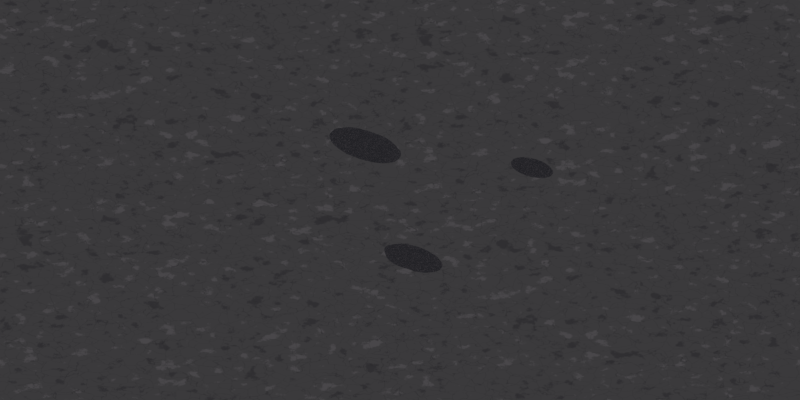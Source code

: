 # Source: g_ground_b.blend  (saved by Blender 5.2.45; exported with 4.5.12 LTS)
import bpy
from mathutils import Matrix  # noqa: F401  (used for matrix-valued properties, if any)

bpy.ops.wm.read_factory_settings(use_empty=True)
scene = bpy.context.scene
scene.name = 'Scene'

# ---- collections
col_collection = bpy.data.collections.new('Collection'); scene.collection.children.link(col_collection)

# ---- materials (node trees are filled in below, after node groups)
mat_ground_b_baked_procedural_clay = bpy.data.materials.new('ground_b baked procedural clay')

# ---- material node trees
mat_ground_b_baked_procedural_clay.use_nodes = True; mat_ground_b_baked_procedural_clay.node_tree.nodes.clear()
_N = mat_ground_b_baked_procedural_clay.node_tree.nodes; _L = mat_ground_b_baked_procedural_clay.node_tree.links
n0 = _N.new('ShaderNodeTexCoord'); n0.name = 'Texture Coordinate'; n0.location = (0, 0)
n1 = _N.new('ShaderNodeSeparateXYZ'); n1.name = 'Separate XYZ'; n1.location = (0, 0)
n2 = _N.new('ShaderNodeMath'); n2.name = 'Math'; n2.location = (0, 0)
n2.operation = 'MULTIPLY'
n2.inputs[1].default_value = 1.571
n3 = _N.new('ShaderNodeMath'); n3.name = 'Math.001'; n3.location = (0, 0)
n3.operation = 'MULTIPLY'
n3.inputs[1].default_value = 1.571
n4 = _N.new('ShaderNodeCombineXYZ'); n4.name = 'Combine XYZ'; n4.location = (0, 0)
n5 = _N.new('ShaderNodeMath'); n5.name = 'Math.002'; n5.location = (0, 0)
n5.operation = 'SINE'
n5.inputs[1].default_value = 0.0
n6 = _N.new('ShaderNodeMath'); n6.name = 'Math.003'; n6.location = (0, 0)
n6.operation = 'COSINE'
n6.inputs[1].default_value = 0.0
n7 = _N.new('ShaderNodeMath'); n7.name = 'Math.004'; n7.location = (0, 0)
n7.operation = 'SINE'
n7.inputs[1].default_value = 0.0
n8 = _N.new('ShaderNodeMath'); n8.name = 'Math.005'; n8.location = (0, 0)
n8.operation = 'COSINE'
n8.inputs[1].default_value = 0.0
n9 = _N.new('ShaderNodeTexNoise'); n9.name = 'Noise Texture'; n9.location = (0, 0)
n9.width = 160
n9.noise_dimensions = '4D'
n9.inputs[2].default_value = 2.3
n9.inputs[3].default_value = 3.0
n10 = _N.new('ShaderNodeVectorMath'); n10.name = 'Vector Math'; n10.location = (0, 0)
n10.operation = 'SCALE'
n10.inputs[3].default_value = 0.48
n11 = _N.new('ShaderNodeVectorMath'); n11.name = 'Vector Math.001'; n11.location = (0, 0)
n12 = _N.new('ShaderNodeTexNoise'); n12.name = 'Noise Texture.001'; n12.location = (0, 0)
n12.width = 160
n12.noise_dimensions = '4D'
n12.inputs[2].default_value = 5.2
n12.inputs[3].default_value = 3.0
n13 = _N.new('ShaderNodeTexNoise'); n13.name = 'Noise Texture.002'; n13.location = (0, 0)
n13.width = 160
n13.noise_dimensions = '4D'
n13.inputs[2].default_value = 135.0
n13.inputs[3].default_value = 3.0
n14 = _N.new('ShaderNodeMath'); n14.name = 'Math.006'; n14.location = (0, 0)
n14.operation = 'MULTIPLY'
n14.inputs[1].default_value = 0.78
n15 = _N.new('ShaderNodeMath'); n15.name = 'Math.007'; n15.location = (0, 0)
n15.operation = 'MULTIPLY'
n15.inputs[1].default_value = 0.22
n16 = _N.new('ShaderNodeMath'); n16.name = 'Math.008'; n16.location = (0, 0)
n17 = _N.new('ShaderNodeValToRGB'); n17.name = 'Color Ramp'; n17.location = (0, 0)
n17.color_ramp.interpolation = 'CONSTANT'
while len(n17.color_ramp.elements) > 1: n17.color_ramp.elements.remove(n17.color_ramp.elements[-1])
n17.color_ramp.elements[0].position = 0.0; n17.color_ramp.elements[0].color = (0.02956, 0.02843, 0.0319, 1.0)
_e = n17.color_ramp.elements.new(0.4); _e.color = (0.04374, 0.04231, 0.04519, 1.0)
_e = n17.color_ramp.elements.new(0.6); _e.color = (0.06663, 0.06301, 0.06848, 1.0)
n18 = _N.new('ShaderNodeTexVoronoi'); n18.name = 'Voronoi Texture'; n18.location = (0, 0)
n18.width = 160
n18.voronoi_dimensions = '4D'
n18.feature = 'DISTANCE_TO_EDGE'
n18.inputs[2].default_value = 5.5
n19 = _N.new('ShaderNodeMath'); n19.name = 'Math.009'; n19.location = (0, 0)
n19.operation = 'LESS_THAN'
n19.inputs[1].default_value = 0.01
n20 = _N.new('ShaderNodeMath'); n20.name = 'Math.010'; n20.location = (0, 0)
n20.operation = 'MULTIPLY'
n20.inputs[1].default_value = 0.55
n21 = _N.new('ShaderNodeMixRGB'); n21.name = 'Mix (Legacy)'; n21.location = (0, 0)
n21.inputs[2].default_value = (0.02217, 0.02122, 0.02416, 1.0)
n22 = _N.new('ShaderNodeMath'); n22.name = 'Math.011'; n22.location = (0, 0)
n22.operation = 'SUBTRACT'
n22.inputs[1].default_value = -0.72
n23 = _N.new('ShaderNodeMath'); n23.name = 'Math.012'; n23.location = (0, 0)
n23.operation = 'DIVIDE'
n23.inputs[1].default_value = 0.34
n24 = _N.new('ShaderNodeMath'); n24.name = 'Math.013'; n24.location = (0, 0)
n24.operation = 'SUBTRACT'
n24.inputs[1].default_value = 0.37
n25 = _N.new('ShaderNodeMath'); n25.name = 'Math.014'; n25.location = (0, 0)
n25.operation = 'DIVIDE'
n25.inputs[1].default_value = 0.19
n26 = _N.new('ShaderNodeMath'); n26.name = 'Math.015'; n26.location = (0, 0)
n26.operation = 'MULTIPLY'
n27 = _N.new('ShaderNodeMath'); n27.name = 'Math.016'; n27.location = (0, 0)
n27.operation = 'MULTIPLY'
n28 = _N.new('ShaderNodeMath'); n28.name = 'Math.017'; n28.location = (0, 0)
n29 = _N.new('ShaderNodeMath'); n29.name = 'Math.018'; n29.location = (0, 0)
n29.operation = 'MULTIPLY'
n29.inputs[1].default_value = 0.28
n30 = _N.new('ShaderNodeMath'); n30.name = 'Math.019'; n30.location = (0, 0)
n31 = _N.new('ShaderNodeMath'); n31.name = 'Math.020'; n31.location = (0, 0)
n31.operation = 'LESS_THAN'
n31.inputs[1].default_value = 1.0
n32 = _N.new('ShaderNodeMath'); n32.name = 'Math.021'; n32.location = (0, 0)
n32.operation = 'GREATER_THAN'
n32.inputs[1].default_value = 0.57
n33 = _N.new('ShaderNodeMath'); n33.name = 'Math.022'; n33.location = (0, 0)
n33.operation = 'MULTIPLY'
n33.inputs[1].default_value = 0.4
n34 = _N.new('ShaderNodeMixRGB'); n34.name = 'Mix (Legacy).001'; n34.location = (0, 0)
n34.inputs[1].default_value = (0.01444, 0.01444, 0.01764, 1.0)
n34.inputs[2].default_value = (0.09306, 0.08438, 0.09531, 1.0)
n35 = _N.new('ShaderNodeMixRGB'); n35.name = 'Mix (Legacy).002'; n35.location = (0, 0)
n36 = _N.new('ShaderNodeMath'); n36.name = 'Math.023'; n36.location = (0, 0)
n36.operation = 'SUBTRACT'
n36.inputs[1].default_value = 0.65
n37 = _N.new('ShaderNodeMath'); n37.name = 'Math.024'; n37.location = (0, 0)
n37.operation = 'DIVIDE'
n37.inputs[1].default_value = 0.27
n38 = _N.new('ShaderNodeMath'); n38.name = 'Math.025'; n38.location = (0, 0)
n38.operation = 'SUBTRACT'
n38.inputs[1].default_value = -0.52
n39 = _N.new('ShaderNodeMath'); n39.name = 'Math.026'; n39.location = (0, 0)
n39.operation = 'DIVIDE'
n39.inputs[1].default_value = 0.16
n40 = _N.new('ShaderNodeMath'); n40.name = 'Math.027'; n40.location = (0, 0)
n40.operation = 'MULTIPLY'
n41 = _N.new('ShaderNodeMath'); n41.name = 'Math.028'; n41.location = (0, 0)
n41.operation = 'MULTIPLY'
n42 = _N.new('ShaderNodeMath'); n42.name = 'Math.029'; n42.location = (0, 0)
n43 = _N.new('ShaderNodeMath'); n43.name = 'Math.030'; n43.location = (0, 0)
n43.operation = 'MULTIPLY'
n43.inputs[1].default_value = 0.28
n44 = _N.new('ShaderNodeMath'); n44.name = 'Math.031'; n44.location = (0, 0)
n45 = _N.new('ShaderNodeMath'); n45.name = 'Math.032'; n45.location = (0, 0)
n45.operation = 'LESS_THAN'
n45.inputs[1].default_value = 1.0
n46 = _N.new('ShaderNodeMath'); n46.name = 'Math.033'; n46.location = (0, 0)
n46.operation = 'GREATER_THAN'
n46.inputs[1].default_value = 0.57
n47 = _N.new('ShaderNodeMath'); n47.name = 'Math.034'; n47.location = (0, 0)
n47.operation = 'MULTIPLY'
n47.inputs[1].default_value = 0.4
n48 = _N.new('ShaderNodeMixRGB'); n48.name = 'Mix (Legacy).003'; n48.location = (0, 0)
n48.inputs[1].default_value = (0.01444, 0.01444, 0.01764, 1.0)
n48.inputs[2].default_value = (0.09306, 0.08438, 0.09531, 1.0)
n49 = _N.new('ShaderNodeMixRGB'); n49.name = 'Mix (Legacy).004'; n49.location = (0, 0)
n50 = _N.new('ShaderNodeMath'); n50.name = 'Math.035'; n50.location = (0, 0)
n50.operation = 'SUBTRACT'
n50.inputs[1].default_value = 0.34
n51 = _N.new('ShaderNodeMath'); n51.name = 'Math.036'; n51.location = (0, 0)
n51.operation = 'DIVIDE'
n51.inputs[1].default_value = 0.19
n52 = _N.new('ShaderNodeMath'); n52.name = 'Math.037'; n52.location = (0, 0)
n52.operation = 'SUBTRACT'
n52.inputs[1].default_value = 0.98
n53 = _N.new('ShaderNodeMath'); n53.name = 'Math.038'; n53.location = (0, 0)
n53.operation = 'DIVIDE'
n53.inputs[1].default_value = 0.12
n54 = _N.new('ShaderNodeMath'); n54.name = 'Math.039'; n54.location = (0, 0)
n54.operation = 'MULTIPLY'
n55 = _N.new('ShaderNodeMath'); n55.name = 'Math.040'; n55.location = (0, 0)
n55.operation = 'MULTIPLY'
n56 = _N.new('ShaderNodeMath'); n56.name = 'Math.041'; n56.location = (0, 0)
n57 = _N.new('ShaderNodeMath'); n57.name = 'Math.042'; n57.location = (0, 0)
n57.operation = 'MULTIPLY'
n57.inputs[1].default_value = 0.28
n58 = _N.new('ShaderNodeMath'); n58.name = 'Math.043'; n58.location = (0, 0)
n59 = _N.new('ShaderNodeMath'); n59.name = 'Math.044'; n59.location = (0, 0)
n59.operation = 'LESS_THAN'
n59.inputs[1].default_value = 1.0
n60 = _N.new('ShaderNodeMath'); n60.name = 'Math.045'; n60.location = (0, 0)
n60.operation = 'GREATER_THAN'
n60.inputs[1].default_value = 0.57
n61 = _N.new('ShaderNodeMath'); n61.name = 'Math.046'; n61.location = (0, 0)
n61.operation = 'MULTIPLY'
n61.inputs[1].default_value = 0.4
n62 = _N.new('ShaderNodeMixRGB'); n62.name = 'Mix (Legacy).005'; n62.location = (0, 0)
n62.inputs[1].default_value = (0.01444, 0.01444, 0.01764, 1.0)
n62.inputs[2].default_value = (0.09306, 0.08438, 0.09531, 1.0)
n63 = _N.new('ShaderNodeMixRGB'); n63.name = 'Mix (Legacy).006'; n63.location = (0, 0)
n64 = _N.new('ShaderNodeEmission'); n64.name = 'Emission'; n64.location = (0, 0)
n65 = _N.new('ShaderNodeOutputMaterial'); n65.name = 'Material Output'; n65.location = (0, 0)
n66 = _N.new('ShaderNodeOutputAOV'); n66.name = 'AOV Output'; n66.location = (0, 0)
n66.aov_name = 'CEL_Accent'
n67 = _N.new('ShaderNodeMath'); n67.name = 'Math.047'; n67.location = (0, 0)
n67.operation = 'ABSOLUTE'
n67.inputs[1].default_value = 0.0
n68 = _N.new('ShaderNodeMath'); n68.name = 'Math.048'; n68.location = (0, 0)
n68.operation = 'LESS_THAN'
n68.inputs[1].default_value = 2.0
n69 = _N.new('ShaderNodeMath'); n69.name = 'Math.049'; n69.location = (0, 0)
n69.operation = 'ABSOLUTE'
n69.inputs[1].default_value = 0.0
n70 = _N.new('ShaderNodeMath'); n70.name = 'Math.050'; n70.location = (0, 0)
n70.operation = 'LESS_THAN'
n70.inputs[1].default_value = 2.0
n71 = _N.new('ShaderNodeMath'); n71.name = 'Math.051'; n71.location = (0, 0)
n71.operation = 'MULTIPLY'
n72 = _N.new('ShaderNodeOutputAOV'); n72.name = 'AOV Output.001'; n72.location = (0, 0)
n72.aov_name = 'G1aMask'
_L.new(n0.outputs[3], n1.inputs[0])
_L.new(n1.outputs[0], n2.inputs[0])
_L.new(n1.outputs[1], n3.inputs[0])
_L.new(n2.outputs[0], n5.inputs[0])
_L.new(n2.outputs[0], n6.inputs[0])
_L.new(n3.outputs[0], n7.inputs[0])
_L.new(n5.outputs[0], n4.inputs[0])
_L.new(n6.outputs[0], n4.inputs[1])
_L.new(n7.outputs[0], n4.inputs[2])
_L.new(n3.outputs[0], n8.inputs[0])
_L.new(n8.outputs[0], n9.inputs[1])
_L.new(n4.outputs[0], n9.inputs[0])
_L.new(n9.outputs[1], n10.inputs[0])
_L.new(n4.outputs[0], n11.inputs[0])
_L.new(n10.outputs[0], n11.inputs[1])
_L.new(n8.outputs[0], n12.inputs[1])
_L.new(n4.outputs[0], n12.inputs[0])
_L.new(n8.outputs[0], n13.inputs[1])
_L.new(n4.outputs[0], n13.inputs[0])
_L.new(n12.outputs[0], n14.inputs[0])
_L.new(n13.outputs[0], n15.inputs[0])
_L.new(n14.outputs[0], n16.inputs[0])
_L.new(n15.outputs[0], n16.inputs[1])
_L.new(n16.outputs[0], n17.inputs[0])
_L.new(n8.outputs[0], n18.inputs[1])
_L.new(n11.outputs[0], n18.inputs[0])
_L.new(n18.outputs[0], n19.inputs[0])
_L.new(n19.outputs[0], n20.inputs[0])
_L.new(n20.outputs[0], n21.inputs[0])
_L.new(n17.outputs[0], n21.inputs[1])
_L.new(n1.outputs[0], n22.inputs[0])
_L.new(n22.outputs[0], n23.inputs[0])
_L.new(n1.outputs[1], n24.inputs[0])
_L.new(n24.outputs[0], n25.inputs[0])
_L.new(n23.outputs[0], n26.inputs[0])
_L.new(n23.outputs[0], n26.inputs[1])
_L.new(n25.outputs[0], n27.inputs[0])
_L.new(n25.outputs[0], n27.inputs[1])
_L.new(n26.outputs[0], n28.inputs[0])
_L.new(n27.outputs[0], n28.inputs[1])
_L.new(n12.outputs[0], n29.inputs[0])
_L.new(n28.outputs[0], n30.inputs[0])
_L.new(n29.outputs[0], n30.inputs[1])
_L.new(n30.outputs[0], n31.inputs[0])
_L.new(n13.outputs[0], n32.inputs[0])
_L.new(n32.outputs[0], n33.inputs[0])
_L.new(n33.outputs[0], n34.inputs[0])
_L.new(n31.outputs[0], n35.inputs[0])
_L.new(n21.outputs[0], n35.inputs[1])
_L.new(n34.outputs[0], n35.inputs[2])
_L.new(n1.outputs[0], n36.inputs[0])
_L.new(n36.outputs[0], n37.inputs[0])
_L.new(n1.outputs[1], n38.inputs[0])
_L.new(n38.outputs[0], n39.inputs[0])
_L.new(n37.outputs[0], n40.inputs[0])
_L.new(n37.outputs[0], n40.inputs[1])
_L.new(n39.outputs[0], n41.inputs[0])
_L.new(n39.outputs[0], n41.inputs[1])
_L.new(n40.outputs[0], n42.inputs[0])
_L.new(n41.outputs[0], n42.inputs[1])
_L.new(n12.outputs[0], n43.inputs[0])
_L.new(n42.outputs[0], n44.inputs[0])
_L.new(n43.outputs[0], n44.inputs[1])
_L.new(n44.outputs[0], n45.inputs[0])
_L.new(n13.outputs[0], n46.inputs[0])
_L.new(n46.outputs[0], n47.inputs[0])
_L.new(n47.outputs[0], n48.inputs[0])
_L.new(n45.outputs[0], n49.inputs[0])
_L.new(n35.outputs[0], n49.inputs[1])
_L.new(n48.outputs[0], n49.inputs[2])
_L.new(n1.outputs[0], n50.inputs[0])
_L.new(n50.outputs[0], n51.inputs[0])
_L.new(n1.outputs[1], n52.inputs[0])
_L.new(n52.outputs[0], n53.inputs[0])
_L.new(n51.outputs[0], n54.inputs[0])
_L.new(n51.outputs[0], n54.inputs[1])
_L.new(n53.outputs[0], n55.inputs[0])
_L.new(n53.outputs[0], n55.inputs[1])
_L.new(n54.outputs[0], n56.inputs[0])
_L.new(n55.outputs[0], n56.inputs[1])
_L.new(n12.outputs[0], n57.inputs[0])
_L.new(n56.outputs[0], n58.inputs[0])
_L.new(n57.outputs[0], n58.inputs[1])
_L.new(n58.outputs[0], n59.inputs[0])
_L.new(n13.outputs[0], n60.inputs[0])
_L.new(n60.outputs[0], n61.inputs[0])
_L.new(n61.outputs[0], n62.inputs[0])
_L.new(n59.outputs[0], n63.inputs[0])
_L.new(n49.outputs[0], n63.inputs[1])
_L.new(n62.outputs[0], n63.inputs[2])
_L.new(n63.outputs[0], n64.inputs[0])
_L.new(n64.outputs[0], n65.inputs[0])
_L.new(n1.outputs[0], n67.inputs[0])
_L.new(n67.outputs[0], n68.inputs[0])
_L.new(n1.outputs[1], n69.inputs[0])
_L.new(n69.outputs[0], n70.inputs[0])
_L.new(n68.outputs[0], n71.inputs[0])
_L.new(n70.outputs[0], n71.inputs[1])
_L.new(n71.outputs[0], n72.inputs[0])
n65.is_active_output = True

# ---- world
world_world = bpy.data.worlds.new('World'); scene.world = world_world
world_world.use_nodes = True; world_world.node_tree.nodes.clear()
_N = world_world.node_tree.nodes; _L = world_world.node_tree.links
n0 = _N.new('ShaderNodeOutputWorld'); n0.name = 'World Output'; n0.location = (200, 100)
n1 = _N.new('ShaderNodeBackground'); n1.name = 'Background'; n1.location = (-200, 100)
n1.inputs[0].default_value = (0.05088, 0.05088, 0.05088, 1.0)
_L.new(n1.outputs[0], n0.inputs[0])
n0.is_active_output = True
world_world.color = (0.18, 0.18, 0.18)
world_world.sun_shadow_jitter_overblur = 0.0

# ---- cameras
cam_iso_map_001 = bpy.data.cameras.new('ISO_MAP.001')
cam_iso_map_001.type = 'ORTHO'
cam_iso_map_001.sensor_fit = 'HORIZONTAL'
cam_iso_map_001.ortho_scale = 5.657
cam_camera_002 = bpy.data.cameras.new('Camera.002')
cam_camera_002.type = 'ORTHO'
cam_camera_002.ortho_scale = 5.0

# ---- lights
light_sun_001 = bpy.data.lights.new('Sun.001', 'SUN')
light_sun_001.color = (1.0, 0.76, 0.53)
light_sun_001.angle = 0.15
light_sun_001.energy = 2.5
light_area_001 = bpy.data.lights.new('Area.001', 'AREA')
light_area_001.color = (0.5, 0.66, 0.85)
light_area_001.energy = 450.0
light_area_001.shape = 'DISK'
light_area_001.size = 5.0
light_area_001.size_y = 1.0

# ---- meshes
me_plane_001 = bpy.data.meshes.new('Plane.001')
me_plane_001.from_pydata([(-6.0, -6.0, 0.0), (6.0, -6.0, 0.0), (-6.0, 6.0, 0.0), (6.0, 6.0, 0.0)], [], [(0, 1, 3, 2)])
_uv = me_plane_001.uv_layers.new(name='UVMap')
_uv.uv.foreach_set('vector', [0.0, 0.0, 1.0, 0.0, 1.0, 1.0, 0.0, 1.0])
me_plane_001.materials.append(mat_ground_b_baked_procedural_clay)
me_plane_001.update()

# ---- objects
ob_iso_map = bpy.data.objects.new('ISO_MAP', cam_iso_map_001)
ob_camera_ortho_55 = bpy.data.objects.new('Camera_ortho_55', cam_camera_002)
ob_sun_chaud_haut_gauche = bpy.data.objects.new('Sun_chaud_haut_gauche', light_sun_001)
ob_fill_froid = bpy.data.objects.new('Fill_froid', light_area_001)
ob_ground_b = bpy.data.objects.new('ground_b', None)
ob_seamless_baked_mineral_surface = bpy.data.objects.new('Seamless baked mineral surface', me_plane_001)

# ---- transforms, parenting, visibility, modifiers, constraints
ob_iso_map.location = (7.348, -7.348, 6.0)
ob_iso_map.rotation_euler = (1.047, 0.0, 0.7854)
ob_camera_ortho_55.location = (0.0, -5.244, 8.536)
ob_camera_ortho_55.rotation_euler = (0.6109, 0.0, 0.0)
ob_sun_chaud_haut_gauche.location = (-0.05077, -5.606, 9.196)
ob_sun_chaud_haut_gauche.rotation_euler = (0.5475, -2.707e-10, -0.009056)
ob_fill_froid.location = (5.442, 0.2149, 5.598)
ob_fill_froid.rotation_euler = (0.7717, 4.742e-08, 1.61)
ob_ground_b.location = (0.0, 0.0, 0.0)
ob_seamless_baked_mineral_surface.parent = ob_ground_b
ob_seamless_baked_mineral_surface.location = (0.0, 0.0, 0.0)

# ---- collection membership
scene.collection.objects.link(ob_iso_map)
col_collection.objects.link(ob_camera_ortho_55)
col_collection.objects.link(ob_sun_chaud_haut_gauche)
col_collection.objects.link(ob_fill_froid)
col_collection.objects.link(ob_ground_b)
col_collection.objects.link(ob_seamless_baked_mineral_surface)

# ---- scene / render settings (as saved in the file)
scene.camera = ob_iso_map
scene.frame_start = 1; scene.frame_end = 250; scene.frame_set(1)
scene.render.engine = 'BLENDER_EEVEE_NEXT'
scene.render.resolution_x = 512
scene.render.resolution_y = 256
scene.render.dither_intensity = 0.0
scene.render.film_transparent = True
scene.render.bake_bias = 0.0
scene.render.bake_samples = 0
scene.render.compositor_device = 'GPU'
scene.eevee.taa_render_samples = 8
scene.eevee.use_volume_custom_range = False
scene.eevee.fast_gi_thickness_near = 0.1
scene.eevee.fast_gi_thickness_far = 0.0
scene.eevee.ray_tracing_options.screen_trace_thickness = 0.1
scene.view_settings.view_transform = 'Standard'
bpy.context.view_layer.update()
